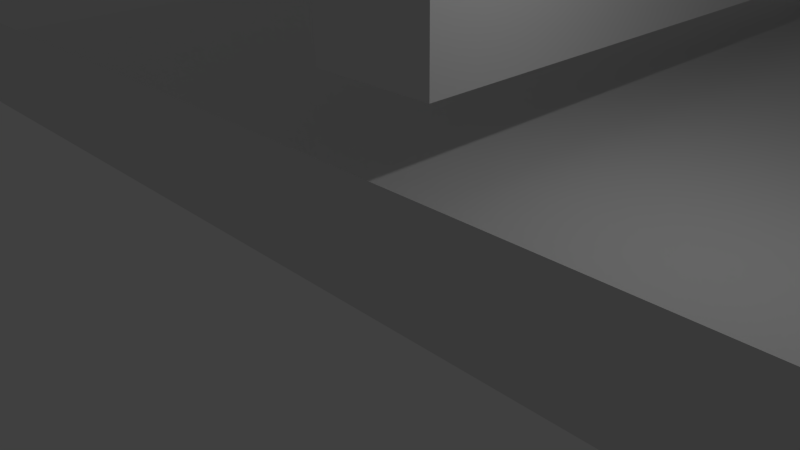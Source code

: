 # Source: quad-gimbal.blend  (saved by Blender 2.76.0; exported with 4.5.12 LTS)
import bpy
from mathutils import Matrix  # noqa: F401  (used for matrix-valued properties, if any)

bpy.ops.wm.read_factory_settings(use_empty=True)
scene = bpy.context.scene
scene.name = 'Scene'

# ---- collections
col_collection_1 = bpy.data.collections.new('Collection 1'); scene.collection.children.link(col_collection_1)

# ---- world
world_world = bpy.data.worlds.new('World'); scene.world = world_world
world_world.color = (0.05088, 0.05088, 0.05088)
world_world.use_sun_shadow = False
world_world.sun_shadow_jitter_overblur = 0.0
world_world.cycles.sampling_method = 'MANUAL'
world_world.cycles.sample_map_resolution = 256

# ---- cameras
cam_camera = bpy.data.cameras.new('Camera')
cam_camera.clip_end = 100.0
cam_camera.lens = 35.0
cam_camera.sensor_width = 32.0
cam_camera.sensor_height = 18.0
cam_camera.ortho_scale = 7.314
cam_camera.dof.focus_distance = 0.0
cam_camera.dof.aperture_fstop = 128.0

# ---- lights
light_lamp = bpy.data.lights.new('Lamp', 'POINT')
light_lamp.transmission_factor = 0.0
light_lamp.cutoff_distance = 30.0
light_lamp.energy = 100.0
light_lamp.shadow_buffer_clip_start = 1.001
light_lamp.shadow_soft_size = 0.1
light_lamp.shadow_maximum_resolution = 0.006
light_lamp.use_absolute_resolution = True
light_lamp.cycles.use_multiple_importance_sampling = False

# ---- meshes
me_cube_005 = bpy.data.meshes.new('Cube.005')
me_cube_005.from_pydata([(-12.5, -8.0, -1.5), (-15.0, -5.5, -1.5), (-12.99, -7.952, -1.5), (-13.46, -7.81, -1.5), (-13.89, -7.579, -1.5), (-14.27, -7.268, -1.5), (-14.58, -6.889, -1.5), (-14.81, -6.457, -1.5), (-14.95, -5.988, -1.5), (-15.0, -5.5, 1.5), (-12.5, -8.0, 1.5), (-14.95, -5.988, 1.5), (-14.81, -6.457, 1.5), (-14.58, -6.889, 1.5), (-14.27, -7.268, 1.5), (-13.89, -7.579, 1.5), (-13.46, -7.81, 1.5), (-12.99, -7.952, 1.5), (-15.0, 5.5, -1.5), (-12.5, 8.0, -1.5), (-14.95, 5.988, -1.5), (-14.81, 6.457, -1.5), (-14.58, 6.889, -1.5), (-14.27, 7.268, -1.5), (-13.89, 7.579, -1.5), (-13.46, 7.81, -1.5), (-12.99, 7.952, -1.5), (-12.5, 8.0, 1.5), (-15.0, 5.5, 1.5), (-12.99, 7.952, 1.5), (-13.46, 7.81, 1.5), (-13.89, 7.579, 1.5), (-14.27, 7.268, 1.5), (-14.58, 6.889, 1.5), (-14.81, 6.457, 1.5), (-14.95, 5.988, 1.5), (15.0, -5.5, -1.5), (12.5, -8.0, -1.5), (14.95, -5.988, -1.5), (14.81, -6.457, -1.5), (14.58, -6.889, -1.5), (14.27, -7.268, -1.5), (13.89, -7.579, -1.5), (13.46, -7.81, -1.5), (12.99, -7.952, -1.5), (12.5, -8.0, 1.5), (15.0, -5.5, 1.5), (12.99, -7.952, 1.5), (13.46, -7.81, 1.5), (13.89, -7.579, 1.5), (14.27, -7.268, 1.5), (14.58, -6.889, 1.5), (14.81, -6.457, 1.5), (14.95, -5.988, 1.5), (12.5, 8.0, -1.5), (15.0, 5.5, -1.5), (12.99, 7.952, -1.5), (13.46, 7.81, -1.5), (13.89, 7.579, -1.5), (14.27, 7.268, -1.5), (14.58, 6.889, -1.5), (14.81, 6.457, -1.5), (14.95, 5.988, -1.5), (15.0, 5.5, 1.5), (12.5, 8.0, 1.5), (14.95, 5.988, 1.5), (14.81, 6.457, 1.5), (14.58, 6.889, 1.5), (14.27, 7.268, 1.5), (13.89, 7.579, 1.5), (13.46, 7.81, 1.5), (12.99, 7.952, 1.5)], [], [(0, 2, 3, 4, 5, 6, 7, 8, 1, 18, 20, 21, 22, 23, 24, 25, 26, 19, 54, 56, 57, 58, 59, 60, 61, 62, 55, 36, 38, 39, 40, 41, 42, 43, 44, 37), (63, 46, 36, 55), (45, 47, 48, 49, 50, 51, 52, 53, 46, 63, 65, 66, 67, 68, 69, 70, 71, 64, 27, 29, 30, 31, 32, 33, 34, 35, 28, 9, 11, 12, 13, 14, 15, 16, 17, 10), (45, 10, 0, 37), (27, 64, 54, 19), (0, 10, 17, 2), (2, 17, 16, 3), (3, 16, 15, 4), (4, 15, 14, 5), (5, 14, 13, 6), (6, 13, 12, 7), (7, 12, 11, 8), (8, 11, 9, 1), (27, 19, 26, 29), (29, 26, 25, 30), (30, 25, 24, 31), (31, 24, 23, 32), (32, 23, 22, 33), (33, 22, 21, 34), (34, 21, 20, 35), (35, 20, 18, 28), (63, 55, 62, 65), (65, 62, 61, 66), (66, 61, 60, 67), (67, 60, 59, 68), (68, 59, 58, 69), (69, 58, 57, 70), (70, 57, 56, 71), (71, 56, 54, 64), (45, 37, 44, 47), (47, 44, 43, 48), (48, 43, 42, 49), (49, 42, 41, 50), (50, 41, 40, 51), (51, 40, 39, 52), (52, 39, 38, 53), (53, 38, 36, 46), (9, 28, 18, 1)])
me_cube_005.use_remesh_preserve_volume = False
me_cube_005.use_remesh_preserve_attributes = False
me_cube_005.use_mirror_vertex_groups = False
me_cube_005.update()
me_cube = bpy.data.meshes.new('Cube')
me_cube.from_pydata([(-1.0, -1.0, -1.0), (-1.0, -1.0, 1.0), (-1.0, 1.0, -1.0), (-1.0, 1.0, 1.0), (1.0, -1.0, -1.0), (1.0, -1.0, 1.0), (1.0, 1.0, -1.0), (1.0, 1.0, 1.0)], [], [(1, 3, 2, 0), (3, 7, 6, 2), (7, 5, 4, 6), (5, 1, 0, 4), (0, 2, 6, 4), (5, 7, 3, 1)])
me_cube.use_remesh_preserve_volume = False
me_cube.use_remesh_preserve_attributes = False
me_cube.use_mirror_vertex_groups = False
me_cube.update()
me_cube_004 = bpy.data.meshes.new('Cube.004')
me_cube_004.from_pydata([(-1.0, -1.0, -1.0), (-1.0, -1.0, 1.0), (-1.0, 1.0, -1.0), (-1.0, 1.0, 1.0), (1.0, -1.0, -1.0), (1.0, -1.0, 1.0), (1.0, 1.0, -1.0), (1.0, 1.0, 1.0)], [], [(1, 3, 2, 0), (3, 7, 6, 2), (7, 5, 4, 6), (5, 1, 0, 4), (0, 2, 6, 4), (5, 7, 3, 1)])
me_cube_004.use_remesh_preserve_volume = False
me_cube_004.use_remesh_preserve_attributes = False
me_cube_004.use_mirror_vertex_groups = False
me_cube_004.update()
me_cube_003 = bpy.data.meshes.new('Cube.003')
me_cube_003.from_pydata([(-1.0, -1.0, -1.0), (-1.0, -1.0, 1.0), (-1.0, 1.0, -1.0), (-1.0, 1.0, 1.0), (1.0, -1.0, -1.0), (1.0, -1.0, 1.0), (1.0, 1.0, -1.0), (1.0, 1.0, 1.0)], [], [(1, 3, 2, 0), (3, 7, 6, 2), (7, 5, 4, 6), (5, 1, 0, 4), (0, 2, 6, 4), (5, 7, 3, 1)])
me_cube_003.use_remesh_preserve_volume = False
me_cube_003.use_remesh_preserve_attributes = False
me_cube_003.use_mirror_vertex_groups = False
me_cube_003.update()
me_cube_002 = bpy.data.meshes.new('Cube.002')
me_cube_002.from_pydata([(-13.0, -8.0, -4.0), (-15.0, -6.0, -4.0), (-13.45, -7.95, -4.0), (-13.87, -7.802, -4.0), (-14.25, -7.564, -4.0), (-14.56, -7.247, -4.0), (-14.8, -6.868, -4.0), (-14.95, -6.445, -4.0), (-15.0, -6.0, 4.0), (-13.0, -8.0, 4.0), (-14.95, -6.445, 4.0), (-14.8, -6.868, 4.0), (-14.56, -7.247, 4.0), (-14.25, -7.564, 4.0), (-13.87, -7.802, 4.0), (-13.45, -7.95, 4.0), (-15.0, 6.0, -4.0), (-13.0, 8.0, -4.0), (-14.95, 6.445, -4.0), (-14.8, 6.868, -4.0), (-14.56, 7.247, -4.0), (-14.25, 7.564, -4.0), (-13.87, 7.802, -4.0), (-13.45, 7.95, -4.0), (-13.0, 8.0, 4.0), (-15.0, 6.0, 4.0), (-13.45, 7.95, 4.0), (-13.87, 7.802, 4.0), (-14.25, 7.564, 4.0), (-14.56, 7.247, 4.0), (-14.8, 6.868, 4.0), (-14.95, 6.445, 4.0), (15.0, -6.0, -4.0), (13.0, -8.0, -4.0), (14.95, -6.445, -4.0), (14.8, -6.868, -4.0), (14.56, -7.247, -4.0), (14.25, -7.564, -4.0), (13.87, -7.802, -4.0), (13.45, -7.95, -4.0), (13.0, -8.0, 4.0), (15.0, -6.0, 4.0), (13.45, -7.95, 4.0), (13.87, -7.802, 4.0), (14.25, -7.564, 4.0), (14.56, -7.247, 4.0), (14.8, -6.868, 4.0), (14.95, -6.445, 4.0), (13.0, 8.0, -4.0), (15.0, 6.0, -4.0), (13.45, 7.95, -4.0), (13.87, 7.802, -4.0), (14.25, 7.564, -4.0), (14.56, 7.247, -4.0), (14.8, 6.868, -4.0), (14.95, 6.445, -4.0), (15.0, 6.0, 4.0), (13.0, 8.0, 4.0), (14.95, 6.445, 4.0), (14.8, 6.868, 4.0), (14.56, 7.247, 4.0), (14.25, 7.564, 4.0), (13.87, 7.802, 4.0), (13.45, 7.95, 4.0)], [], [(0, 2, 3, 4, 5, 6, 7, 1, 16, 18, 19, 20, 21, 22, 23, 17, 48, 50, 51, 52, 53, 54, 55, 49, 32, 34, 35, 36, 37, 38, 39, 33), (56, 41, 32, 49), (40, 42, 43, 44, 45, 46, 47, 41, 56, 58, 59, 60, 61, 62, 63, 57, 24, 26, 27, 28, 29, 30, 31, 25, 8, 10, 11, 12, 13, 14, 15, 9), (40, 9, 0, 33), (24, 57, 48, 17), (0, 9, 15, 2), (2, 15, 14, 3), (3, 14, 13, 4), (4, 13, 12, 5), (5, 12, 11, 6), (6, 11, 10, 7), (7, 10, 8, 1), (24, 17, 23, 26), (26, 23, 22, 27), (27, 22, 21, 28), (28, 21, 20, 29), (29, 20, 19, 30), (30, 19, 18, 31), (31, 18, 16, 25), (56, 49, 55, 58), (58, 55, 54, 59), (59, 54, 53, 60), (60, 53, 52, 61), (61, 52, 51, 62), (62, 51, 50, 63), (63, 50, 48, 57), (40, 33, 39, 42), (42, 39, 38, 43), (43, 38, 37, 44), (44, 37, 36, 45), (45, 36, 35, 46), (46, 35, 34, 47), (47, 34, 32, 41), (8, 25, 16, 1)])
me_cube_002.use_remesh_preserve_volume = False
me_cube_002.use_remesh_preserve_attributes = False
me_cube_002.use_mirror_vertex_groups = False
me_cube_002.update()
me_cube_001 = bpy.data.meshes.new('Cube.001')
me_cube_001.from_pydata([(-1.0, -1.0, -1.0), (-1.0, -1.0, 1.0), (-1.0, 1.0, -1.0), (-1.0, 1.0, 1.0), (1.0, -1.0, -1.0), (1.0, -1.0, 1.0), (1.0, 1.0, -1.0), (1.0, 1.0, 1.0)], [], [(1, 3, 2, 0), (3, 7, 6, 2), (7, 5, 4, 6), (5, 1, 0, 4), (0, 2, 6, 4), (5, 7, 3, 1)])
me_cube_001.use_remesh_preserve_volume = False
me_cube_001.use_remesh_preserve_attributes = False
me_cube_001.use_mirror_vertex_groups = False
me_cube_001.update()
me_cube_006 = bpy.data.meshes.new('Cube.006')
me_cube_006.from_pydata([(-1.0, -1.0, -1.0), (-1.0, -1.0, 1.0), (-1.0, 1.0, -1.0), (-1.0, 1.0, 1.0), (1.0, -1.0, -1.0), (1.0, -1.0, 1.0), (1.0, 1.0, -1.0), (1.0, 1.0, 1.0)], [], [(1, 3, 2, 0), (3, 7, 6, 2), (7, 5, 4, 6), (5, 1, 0, 4), (0, 2, 6, 4), (5, 7, 3, 1)])
me_cube_006.use_remesh_preserve_volume = False
me_cube_006.use_remesh_preserve_attributes = False
me_cube_006.use_mirror_vertex_groups = False
me_cube_006.update()

# ---- objects
ob_03_negative = bpy.data.objects.new('03 Negative', me_cube_005)
ob_cube_004 = bpy.data.objects.new('Cube.004', me_cube)
ob_cube_003 = bpy.data.objects.new('Cube.003', me_cube_004)
ob_cube_002 = bpy.data.objects.new('Cube.002', me_cube_003)
ob_zz_negative_soft_bevel = bpy.data.objects.new('ZZ Negative soft bevel', me_cube_002)
ob_cube = bpy.data.objects.new('Cube', me_cube_001)
ob_lamp = bpy.data.objects.new('Lamp', light_lamp)
ob_camera = bpy.data.objects.new('Camera', cam_camera)
ob_03_negative_001 = bpy.data.objects.new('03 Negative.001', me_cube_006)

# ---- transforms, parenting, visibility, modifiers, constraints
ob_03_negative.location = (0.0, 35.0, 0.4555)
ob_03_negative.scale = (0.9795, 0.9795, 0.9795)
ob_03_negative.lineart.crease_threshold = 0.0
ob_cube_004.location = (-15.0, 34.8, 0.2456)
ob_cube_004.scale = (4.548, 4.548, 1.5)
ob_cube_004.lineart.crease_threshold = 0.0
ob_cube_003.location = (14.0, 26.0, 5.293)
ob_cube_003.lineart.crease_threshold = 0.0
ob_cube_002.location = (0.0, 13.5, 3.257)
ob_cube_002.scale = (1.0, 13.5, 1.0)
ob_cube_002.lineart.crease_threshold = 0.0
ob_zz_negative_soft_bevel.location = (0.0, 35.0, 0.4555)
ob_zz_negative_soft_bevel.scale = (1.0, 1.0, 0.3875)
ob_zz_negative_soft_bevel.lineart.crease_threshold = 0.0
ob_cube.location = (0.0, 140.0, 0.0)
ob_cube.scale = (28.0, 140.0, 1.0)
ob_cube.lineart.crease_threshold = 0.0
ob_lamp.location = (4.076, 1.005, 5.904)
ob_lamp.rotation_euler = (0.6503, 0.05522, 1.866)
ob_lamp.lock_rotations_4d = False
ob_lamp.empty_display_type = 'ARROWS'
ob_lamp.color = (0.0, 0.0, 0.0, 0.0)
ob_lamp.lineart.crease_threshold = 0.0
ob_camera.location = (7.481, -6.508, 5.344)
ob_camera.rotation_euler = (1.109, 0.01082, 0.8149)
ob_camera.lock_rotations_4d = False
ob_camera.empty_display_type = 'ARROWS'
ob_camera.color = (0.0, 0.0, 0.0, 0.0)
ob_camera.display_type = 'WIRE'
ob_camera.lineart.crease_threshold = 0.0
ob_03_negative_001.location = (0.0, 35.0, 0.4555)
ob_03_negative_001.scale = (15.0, 8.0, 1.5)
ob_03_negative_001.hide_viewport = True
ob_03_negative_001.lineart.crease_threshold = 0.0

# ---- collection membership
col_collection_1.objects.link(ob_03_negative)
col_collection_1.objects.link(ob_cube_004)
col_collection_1.objects.link(ob_cube_003)
col_collection_1.objects.link(ob_cube_002)
col_collection_1.objects.link(ob_zz_negative_soft_bevel)
col_collection_1.objects.link(ob_cube)
col_collection_1.objects.link(ob_lamp)
col_collection_1.objects.link(ob_camera)
col_collection_1.objects.link(ob_03_negative_001)

# ---- scene / render settings (as saved in the file)
scene.camera = ob_camera
scene.frame_start = 1; scene.frame_end = 250; scene.frame_set(1)
scene.render.engine = 'BLENDER_EEVEE_NEXT'
scene.render.resolution_percentage = 50
scene.render.dither_intensity = 0.0
scene.cycles.use_denoising = False
scene.cycles.samples = 10
scene.cycles.sampling_pattern = 'TABULATED_SOBOL'
scene.cycles.light_sampling_threshold = 0.0
scene.cycles.use_adaptive_sampling = False
scene.cycles.use_light_tree = False
scene.cycles.blur_glossy = 0.0
scene.cycles.pixel_filter_type = 'GAUSSIAN'
scene.cycles.sample_clamp_indirect = 0.0
scene.view_settings.view_transform = 'Standard'
bpy.context.view_layer.update()
